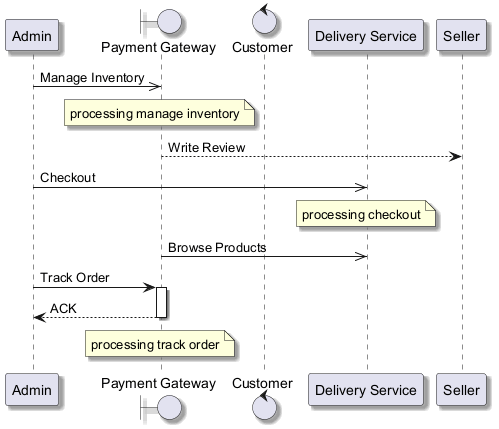

The diagram above was rendered by PlantUML. Its source (embedded in the PNG):
@startuml
skinparam shadowing true
participant "Admin" as A
boundary "Payment Gateway" as PG
control "Customer" as C
participant "Delivery Service" as DS
participant "Seller" as S
A ->> PG : Manage Inventory
note over PG : processing manage inventory
PG --> S : Write Review
A ->> DS : Checkout
note over DS : processing checkout
PG ->> DS : Browse Products
A -> PG : Track Order
activate PG
PG --> A : ACK
deactivate PG
note over PG : processing track order
@enduml